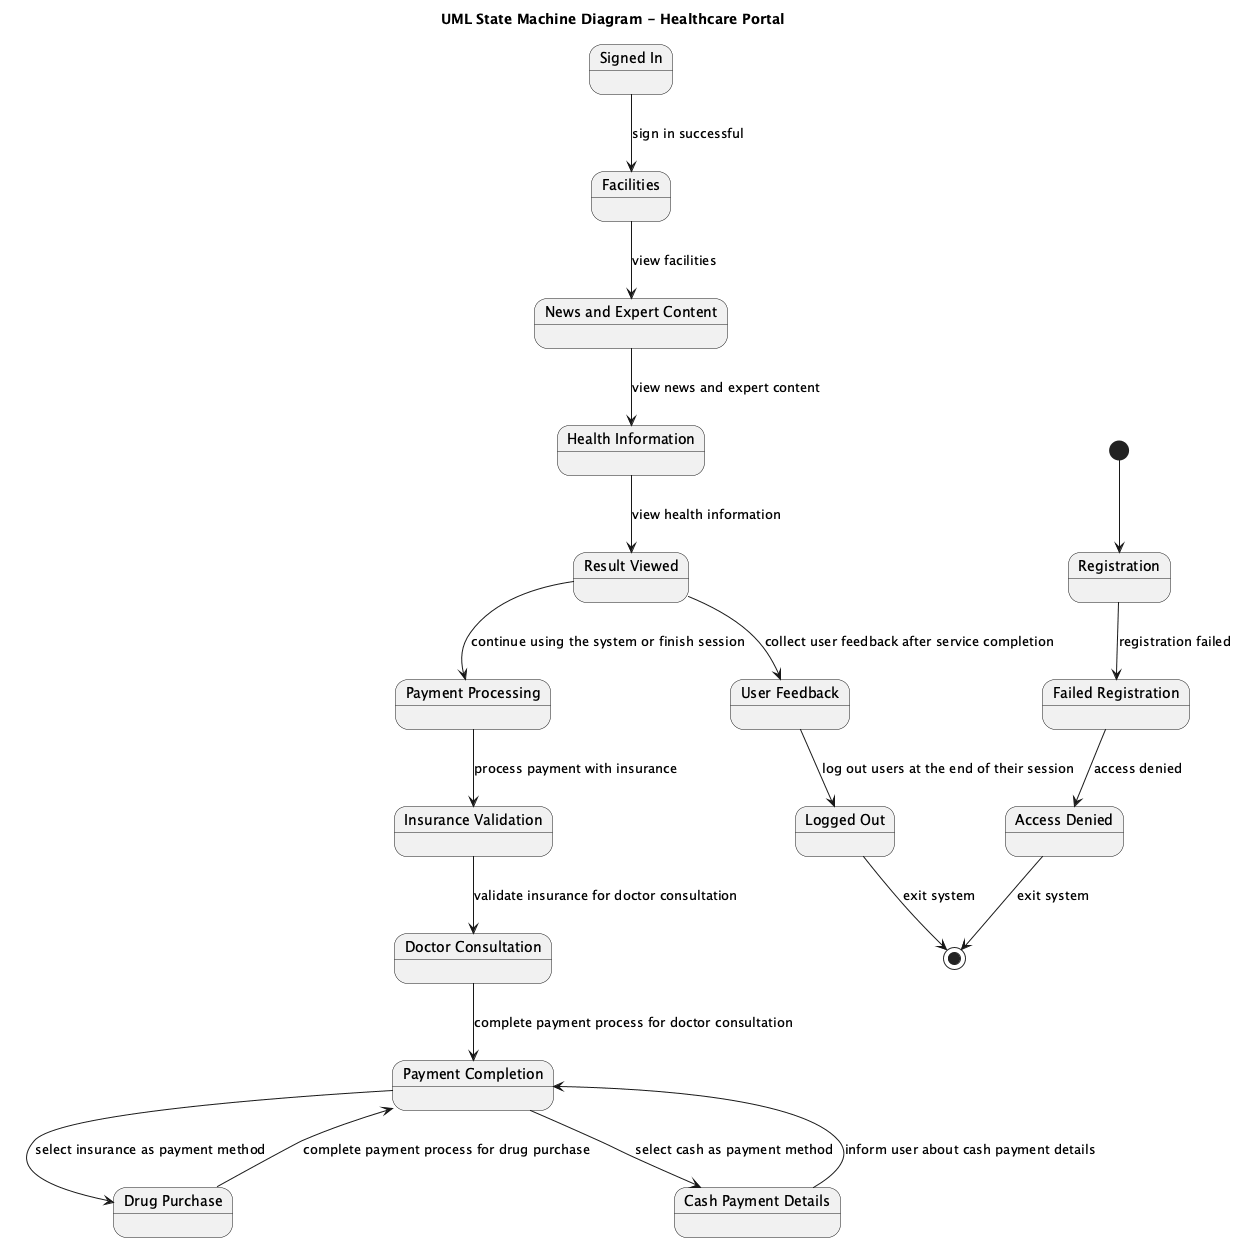

The diagram above was rendered by PlantUML. Its source (embedded in the PNG):
@startuml
title UML State Machine Diagram - Healthcare Portal

[*] --> Registration

state "Registration" as Registration
state "Failed Registration" as FailedRegistration
state "Signed In" as SignedIn
state "Access Denied" as AccessDenied
state "Facilities" as Facilities
state "News and Expert Content" as NewsAndExpertContent
state "Health Information" as HealthInformation
state "Result Viewed" as ResultViewed
state "Payment Processing" as PaymentProcessing
state "Insurance Validation" as InsuranceValidation
state "Doctor Consultation" as DoctorConsultation
state "Drug Purchase" as DrugPurchase
state "Cash Payment Details" as CashPaymentDetails
state "Payment Completion" as PaymentCompletion
state "User Feedback" as UserFeedback
state "Logged Out" as LoggedOut

Registration --> FailedRegistration : registration failed
FailedRegistration --> AccessDenied : access denied
AccessDenied --> [*] : exit system

SignedIn --> Facilities : sign in successful
Facilities --> NewsAndExpertContent : view facilities
NewsAndExpertContent --> HealthInformation : view news and expert content
HealthInformation --> ResultViewed : view health information
ResultViewed --> PaymentProcessing : continue using the system or finish session
PaymentProcessing --> InsuranceValidation : process payment with insurance
InsuranceValidation --> DoctorConsultation : validate insurance for doctor consultation
DoctorConsultation --> PaymentCompletion : complete payment process for doctor consultation
PaymentCompletion --> CashPaymentDetails : select cash as payment method
CashPaymentDetails --> PaymentCompletion : inform user about cash payment details
PaymentCompletion --> DrugPurchase : select insurance as payment method
DrugPurchase --> PaymentCompletion : complete payment process for drug purchase

ResultViewed --> UserFeedback : collect user feedback after service completion
UserFeedback --> LoggedOut : log out users at the end of their session
LoggedOut --> [*] : exit system

@enduml